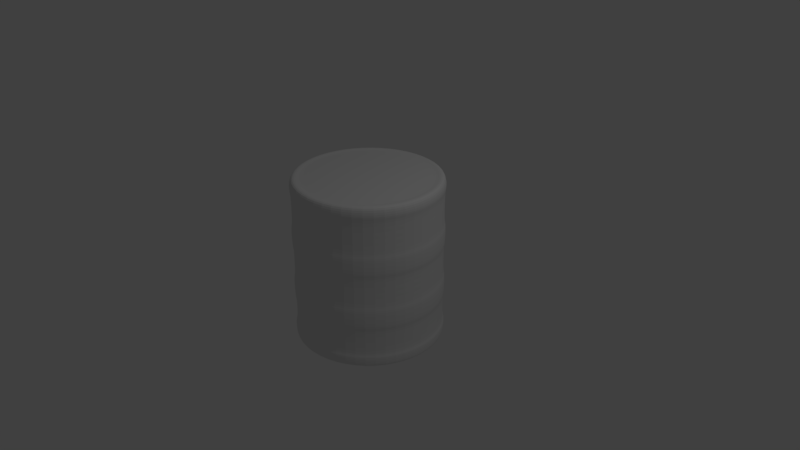 # Source: barrel.blend  (saved by Blender 2.78.0; exported with 4.5.12 LTS)
import bpy
from mathutils import Matrix  # noqa: F401  (used for matrix-valued properties, if any)

bpy.ops.wm.read_factory_settings(use_empty=True)
scene = bpy.context.scene
scene.name = 'Scene'

# ---- collections
col_collection_1 = bpy.data.collections.new('Collection 1'); scene.collection.children.link(col_collection_1)

# ---- world
world_world = bpy.data.worlds.new('World'); scene.world = world_world
world_world.color = (0.05088, 0.05088, 0.05088)
world_world.use_sun_shadow = False
world_world.sun_shadow_jitter_overblur = 0.0
world_world.cycles.sampling_method = 'MANUAL'

# ---- cameras
cam_camera = bpy.data.cameras.new('Camera')
cam_camera.clip_end = 100.0
cam_camera.lens = 35.0
cam_camera.sensor_width = 32.0
cam_camera.sensor_height = 18.0
cam_camera.ortho_scale = 7.314
cam_camera.dof.focus_distance = 0.0
cam_camera.dof.aperture_fstop = 128.0

# ---- lights
light_lamp = bpy.data.lights.new('Lamp', 'POINT')
light_lamp.transmission_factor = 0.0
light_lamp.cutoff_distance = 30.0
light_lamp.energy = 100.0
light_lamp.shadow_buffer_clip_start = 1.001
light_lamp.shadow_soft_size = 0.1
light_lamp.shadow_maximum_resolution = 0.006
light_lamp.use_absolute_resolution = True

# ---- meshes
me_cylinder = bpy.data.meshes.new('Cylinder')
me_cylinder.from_pydata([(0.0, 1.0, -0.9148), (0.0, 1.0, 0.9274), (0.5, 0.866, -0.9148), (0.5, 0.866, 0.9274), (0.866, 0.5, -0.9148), (0.866, 0.5, 0.9274), (1.0, -4.371e-08, -0.9148), (1.0, -4.371e-08, 0.9274), (0.866, -0.5, -0.9148), (0.866, -0.5, 0.9274), (0.5, -0.866, -0.9148), (0.5, -0.866, 0.9274), (1.51e-07, -1.0, -0.9148), (1.51e-07, -1.0, 0.9274), (-0.5, -0.866, -0.9148), (-0.5, -0.866, 0.9274), (-0.866, -0.5, -0.9148), (-0.866, -0.5, 0.9274), (-1.0, -4.649e-07, -0.9148), (-1.0, -4.649e-07, 0.9274), (-0.866, 0.5, -0.9148), (-0.866, 0.5, 0.9274), (-0.5, 0.866, -0.9148), (-0.5, 0.866, 0.9274), (2.169e-08, 0.8617, -1.074), (0.4308, 0.7462, -1.074), (0.7462, 0.4308, -1.074), (0.8617, 7.024e-08, -1.074), (0.7462, -0.4308, -1.074), (0.4308, -0.7462, -1.074), (1.576e-07, -0.8617, -1.074), (-0.4308, -0.7462, -1.074), (-0.7462, -0.4308, -1.074), (-0.8617, -2.927e-07, -1.074), (-0.7462, 0.4308, -1.074), (-0.4308, 0.7462, -1.074), (0.5123, 0.8874, 0.9723), (-2.579e-09, 1.025, 0.9723), (0.8874, 0.5123, 0.9723), (1.025, -4.457e-08, 0.9723), (0.8874, -0.5123, 0.9723), (0.5123, -0.8874, 0.9723), (1.539e-07, -1.025, 0.9723), (-0.5123, -0.8874, 0.9723), (-0.8874, -0.5123, 0.9723), (-1.025, -4.755e-07, 0.9723), (-0.8874, 0.5123, 0.9723), (-0.5123, 0.8874, 0.9723), (0.5015, 0.8686, 1.114), (-6.674e-09, 1.003, 1.114), (0.8686, 0.5015, 1.114), (1.003, -4.416e-08, 1.114), (0.8686, -0.5015, 1.114), (0.5015, -0.8686, 1.114), (1.47e-07, -1.003, 1.114), (-0.5015, -0.8686, 1.114), (-0.8686, -0.5015, 1.114), (-1.003, -4.656e-07, 1.114), (-0.8686, 0.5015, 1.114), (-0.5015, 0.8686, 1.114), (0.0, 1.0, -1.063), (0.5, 0.866, -1.063), (0.866, 0.5, -1.063), (1.0, -4.371e-08, -1.063), (0.866, -0.5, -1.063), (0.5, -0.866, -1.063), (1.51e-07, -1.0, -1.063), (-0.5, -0.866, -1.063), (-0.866, -0.5, -1.063), (-1.0, -4.649e-07, -1.063), (-0.866, 0.5, -1.063), (-0.5, 0.866, -1.063), (2.169e-08, 0.8617, -1.063), (0.4308, 0.7462, -1.063), (0.7462, 0.4308, -1.063), (0.8617, 7.024e-08, -1.063), (0.7462, -0.4308, -1.063), (0.4308, -0.7462, -1.063), (1.576e-07, -0.8617, -1.063), (-0.4308, -0.7462, -1.063), (-0.7462, -0.4308, -1.063), (-0.8617, -2.927e-07, -1.063), (-0.7462, 0.4308, -1.063), (-0.4308, 0.7462, -1.063), (3.604e-10, 1.024, -0.914), (0.5121, 0.887, -0.914), (0.887, 0.5121, -0.914), (1.024, -4.128e-08, -0.914), (0.887, -0.5121, -0.914), (0.5121, -0.887, -0.914), (1.55e-07, -1.024, -0.914), (-0.5121, -0.887, -0.914), (-0.887, -0.5121, -0.914), (-1.024, -4.727e-07, -0.914), (-0.887, 0.5121, -0.914), (-0.5121, 0.887, -0.914), (3.604e-10, 1.024, -1.063), (0.5121, 0.887, -1.063), (-0.5121, -0.887, -1.063), (-0.887, -0.5121, -1.063), (0.887, 0.5121, -1.063), (1.024, -4.128e-08, -1.063), (0.887, -0.5121, -1.063), (0.5121, -0.887, -1.063), (1.55e-07, -1.024, -1.063), (-1.024, -4.727e-07, -1.063), (-0.887, 0.5121, -1.063), (-0.5121, 0.887, -1.063), (0.0, 1.0, -0.2505), (0.5, 0.866, -0.2505), (0.866, 0.5, -0.2505), (1.0, -4.371e-08, -0.2505), (0.866, -0.5, -0.2505), (0.5, -0.866, -0.2505), (1.51e-07, -1.0, -0.2505), (-0.5, -0.866, -0.2505), (-0.866, -0.5, -0.2505), (-1.0, -4.649e-07, -0.2505), (-0.866, 0.5, -0.2505), (-0.5, 0.866, -0.2505), (0.0, 1.0, 0.464), (0.5, 0.866, 0.464), (0.866, 0.5, 0.464), (1.0, -4.371e-08, 0.464), (0.866, -0.5, 0.464), (0.5, -0.866, 0.464), (1.51e-07, -1.0, 0.464), (-0.5, -0.866, 0.464), (-0.866, -0.5, 0.464), (-1.0, -4.649e-07, 0.464), (-0.866, 0.5, 0.464), (-0.5, 0.866, 0.464), (0.5, 0.866, -0.536), (0.866, 0.5, -0.536), (1.0, -4.371e-08, -0.536), (0.866, -0.5, -0.536), (0.5, -0.866, -0.536), (1.51e-07, -1.0, -0.536), (-0.5, -0.866, -0.536), (-0.866, -0.5, -0.536), (-1.0, -4.649e-07, -0.536), (-0.866, 0.5, -0.536), (-0.5, 0.866, -0.536), (0.0, 1.0, -0.536), (0.5, 0.866, 0.196), (0.866, 0.5, 0.196), (1.0, -4.371e-08, 0.196), (0.866, -0.5, 0.196), (0.5, -0.866, 0.196), (1.51e-07, -1.0, 0.196), (-0.5, -0.866, 0.196), (-0.866, -0.5, 0.196), (-1.0, -4.649e-07, 0.196), (-0.866, 0.5, 0.196), (-0.5, 0.866, 0.196), (0.0, 1.0, 0.196), (-2.575e-09, 1.019, -0.536), (-2.575e-09, 1.019, -0.2505), (-0.5094, 0.8822, -0.2505), (-0.8822, 0.5094, -0.2505), (-1.019, -4.737e-07, -0.2505), (-0.8822, -0.5094, -0.2505), (-0.5094, -0.8822, -0.2505), (1.53e-07, -1.019, -0.2505), (0.5094, -0.8822, -0.2505), (0.8822, -0.5094, -0.2505), (1.019, -4.518e-08, -0.2505), (0.8822, 0.5094, -0.2505), (0.5094, 0.8822, -0.2505), (-2.391e-09, 1.019, 0.196), (-2.391e-09, 1.019, 0.464), (-0.5094, 0.8822, 0.464), (-0.8822, 0.5094, 0.464), (-1.019, -4.737e-07, 0.464), (-0.8822, -0.5094, 0.464), (-0.5094, -0.8822, 0.464), (1.534e-07, -1.019, 0.464), (0.5094, -0.8822, 0.464), (0.8822, -0.5094, 0.464), (1.019, -4.445e-08, 0.464), (0.8822, 0.5094, 0.464), (0.5094, 0.8822, 0.464), (0.5094, 0.8822, -0.536), (0.8822, 0.5094, -0.536), (1.019, -4.518e-08, -0.536), (0.8822, -0.5094, -0.536), (0.5094, -0.8822, -0.536), (1.53e-07, -1.019, -0.536), (-0.5094, -0.8822, -0.536), (-0.8822, -0.5094, -0.536), (-1.019, -4.737e-07, -0.536), (-0.8822, 0.5094, -0.536), (-0.5094, 0.8822, -0.536), (0.5094, 0.8822, 0.196), (0.8822, 0.5094, 0.196), (1.019, -4.445e-08, 0.196), (0.8822, -0.5094, 0.196), (0.5094, -0.8822, 0.196), (1.534e-07, -1.019, 0.196), (-0.5094, -0.8822, 0.196), (-0.8822, -0.5094, 0.196), (-1.019, -4.737e-07, 0.196), (-0.8822, 0.5094, 0.196), (-0.5094, 0.8822, 0.196), (0.4204, 0.7282, 1.089), (-2.523e-09, 0.8409, 1.089), (0.7282, 0.4204, 1.089), (0.8409, -5.346e-08, 1.089), (0.7282, -0.4204, 1.089), (0.4204, -0.7282, 1.089), (1.244e-07, -0.8409, 1.089), (-0.4204, -0.7282, 1.089), (-0.7282, -0.4204, 1.089), (-0.8409, -4.076e-07, 1.089), (-0.7282, 0.4204, 1.089), (-0.4204, 0.7282, 1.089), (-0.8955, -4.282e-07, 1.092), (0.7755, -0.4477, 1.092), (0.4477, -0.7755, 1.092), (0.4477, 0.7755, 1.092), (-0.4477, 0.7755, 1.092), (-5.959e-09, 0.8955, 1.092), (0.7755, 0.4477, 1.092), (0.8955, -5.194e-08, 1.092), (1.312e-07, -0.8955, 1.092), (-0.4477, -0.7755, 1.092), (-0.7755, -0.4477, 1.092), (-0.7755, 0.4477, 1.092)], [], [(120, 1, 3, 121), (121, 3, 5, 122), (122, 5, 7, 123), (123, 7, 9, 124), (124, 9, 11, 125), (125, 11, 13, 126), (126, 13, 15, 127), (127, 15, 17, 128), (128, 17, 19, 129), (129, 19, 21, 130), (6, 8, 88, 87), (130, 21, 23, 131), (131, 23, 1, 120), (60, 71, 107, 96), (24, 25, 26, 27, 28, 29, 30, 31, 32, 33, 34, 35), (34, 33, 81, 82), (55, 54, 224, 225), (23, 21, 46, 47), (30, 29, 77, 78), (64, 63, 101, 102), (13, 11, 41, 42), (204, 205, 215, 214, 213, 212, 211, 210, 209, 208, 207, 206), (20, 22, 95, 94), (26, 25, 73, 74), (54, 53, 218, 224), (3, 1, 37, 36), (33, 32, 80, 81), (71, 70, 106, 107), (10, 12, 90, 89), (17, 15, 43, 44), (7, 5, 38, 39), (63, 62, 100, 101), (29, 28, 76, 77), (53, 52, 217, 218), (39, 38, 50, 51), (44, 43, 55, 56), (36, 37, 49, 48), (42, 41, 53, 54), (47, 46, 58, 59), (40, 39, 51, 52), (45, 44, 56, 57), (38, 36, 48, 50), (43, 42, 54, 55), (37, 47, 59, 49), (41, 40, 52, 53), (46, 45, 57, 58), (9, 7, 39, 40), (19, 17, 44, 45), (49, 59, 220, 221), (5, 3, 36, 38), (52, 51, 223, 217), (15, 13, 42, 43), (1, 23, 47, 37), (59, 58, 227, 220), (11, 9, 40, 41), (21, 19, 45, 46), (67, 68, 80, 79), (62, 63, 75, 74), (60, 61, 73, 72), (65, 66, 78, 77), (70, 71, 83, 82), (63, 64, 76, 75), (68, 69, 81, 80), (61, 62, 74, 73), (66, 67, 79, 78), (71, 60, 72, 83), (64, 65, 77, 76), (69, 70, 82, 81), (27, 26, 74, 75), (31, 30, 78, 79), (70, 69, 105, 106), (35, 34, 82, 83), (0, 2, 85, 84), (14, 16, 92, 91), (28, 27, 75, 76), (32, 31, 79, 80), (62, 61, 97, 100), (4, 6, 87, 86), (24, 35, 83, 72), (25, 24, 72, 73), (92, 93, 105, 99), (87, 88, 102, 101), (94, 95, 107, 106), (89, 90, 104, 103), (84, 85, 97, 96), (91, 92, 99, 98), (86, 87, 101, 100), (85, 86, 100, 97), (90, 91, 98, 104), (95, 84, 96, 107), (88, 89, 103, 102), (93, 94, 106, 105), (65, 64, 102, 103), (16, 18, 93, 92), (66, 65, 103, 104), (2, 4, 86, 85), (12, 14, 91, 90), (22, 0, 84, 95), (67, 66, 104, 98), (8, 10, 89, 88), (68, 67, 98, 99), (18, 20, 94, 93), (61, 60, 96, 97), (69, 68, 99, 105), (155, 154, 203, 169), (140, 139, 189, 190), (126, 127, 175, 176), (117, 118, 159, 160), (154, 153, 202, 203), (139, 138, 188, 189), (127, 128, 174, 175), (118, 119, 158, 159), (153, 152, 201, 202), (138, 137, 187, 188), (128, 129, 173, 174), (119, 108, 157, 158), (152, 151, 200, 201), (137, 136, 186, 187), (129, 130, 172, 173), (151, 150, 199, 200), (136, 135, 185, 186), (130, 131, 171, 172), (108, 109, 168, 157), (150, 149, 198, 199), (135, 134, 184, 185), (131, 120, 170, 171), (109, 110, 167, 168), (149, 148, 197, 198), (0, 143, 132, 2), (2, 132, 133, 4), (4, 133, 134, 6), (6, 134, 135, 8), (8, 135, 136, 10), (10, 136, 137, 12), (12, 137, 138, 14), (14, 138, 139, 16), (16, 139, 140, 18), (18, 140, 141, 20), (20, 141, 142, 22), (22, 142, 143, 0), (108, 155, 144, 109), (109, 144, 145, 110), (110, 145, 146, 111), (111, 146, 147, 112), (112, 147, 148, 113), (113, 148, 149, 114), (114, 149, 150, 115), (115, 150, 151, 116), (116, 151, 152, 117), (117, 152, 153, 118), (118, 153, 154, 119), (119, 154, 155, 108), (192, 158, 157, 156), (191, 159, 158, 192), (190, 160, 159, 191), (189, 161, 160, 190), (188, 162, 161, 189), (187, 163, 162, 188), (186, 164, 163, 187), (185, 165, 164, 186), (184, 166, 165, 185), (183, 167, 166, 184), (182, 168, 167, 183), (156, 157, 168, 182), (203, 171, 170, 169), (202, 172, 171, 203), (201, 173, 172, 202), (200, 174, 173, 201), (199, 175, 174, 200), (198, 176, 175, 199), (197, 177, 176, 198), (196, 178, 177, 197), (195, 179, 178, 196), (194, 180, 179, 195), (193, 181, 180, 194), (169, 170, 181, 193), (116, 117, 160, 161), (125, 126, 176, 177), (141, 140, 190, 191), (115, 116, 161, 162), (124, 125, 177, 178), (142, 141, 191, 192), (144, 155, 169, 193), (114, 115, 162, 163), (123, 124, 178, 179), (143, 142, 192, 156), (145, 144, 193, 194), (113, 114, 163, 164), (122, 123, 179, 180), (146, 145, 194, 195), (112, 113, 164, 165), (121, 122, 180, 181), (132, 143, 156, 182), (147, 146, 195, 196), (111, 112, 165, 166), (120, 121, 181, 170), (133, 132, 182, 183), (148, 147, 196, 197), (110, 111, 166, 167), (134, 133, 183, 184), (213, 214, 227, 216), (209, 210, 224, 218), (204, 206, 222, 219), (212, 213, 216, 226), (208, 209, 218, 217), (205, 204, 219, 221), (215, 205, 221, 220), (206, 207, 223, 222), (210, 211, 225, 224), (214, 215, 220, 227), (207, 208, 217, 223), (211, 212, 226, 225), (56, 55, 225, 226), (48, 49, 221, 219), (57, 56, 226, 216), (50, 48, 219, 222), (58, 57, 216, 227), (51, 50, 222, 223)])
_uv = me_cylinder.uv_layers.new(name='UVMap')
_uv.uv.foreach_set('vector', [0.08812, 0.07009, 0.08812, 0.7137, 0.004804, 0.7137, 0.004804, 0.07009, 1.005, 0.07009, 1.005, 0.7137, 0.9213, 0.7137, 0.9213, 0.07009, 0.9213, 0.07009, 0.9213, 0.7137, 0.838, 0.7137, 0.838, 0.07009, 0.838, 0.07009, 0.838, 0.7137, 0.7547, 0.7137, 0.7547, 0.07009, 0.7547, 0.07009, 0.7547, 0.7137, 0.6714, 0.7137, 0.6714, 0.07009, 0.6714, 0.07009, 0.6714, 0.7137, 0.588, 0.7137, 0.588, 0.07009, 0.588, 0.07009, 0.588, 0.7137, 0.5047, 0.7137, 0.5047, 0.07009, 0.5047, 0.07009, 0.5047, 0.7137, 0.4214, 0.7137, 0.4214, 0.07009, 0.4214, 0.07009, 0.4214, 0.7137, 0.3381, 0.7137, 0.3381, 0.07009, 0.3381, 0.07009, 0.3381, 0.7137, 0.2548, 0.7137, 0.2548, 0.07009, 0.5221, 0.4923, 0.5194, 0.4876, 0.5196, 0.4874, 0.5223, 0.4922, 0.2548, 0.07009, 0.2548, 0.7137, 0.1714, 0.7137, 0.1714, 0.07009, 0.1714, 0.07009, 0.1714, 0.7137, 0.08812, 0.7137, 0.08812, 0.07009, 0.0, 0.0, 0.0, 0.0, 0.0, 0.0, 0.0, 0.0, 0.1794, 0.5102, 0.3106, 0.5102, 0.4242, 0.5758, 0.4898, 0.6894, 0.4898, 0.8206, 0.4242, 0.9343, 0.3106, 0.9999, 0.1794, 0.9999, 0.06575, 0.9343, 0.0001478, 0.8206, 0.0001477, 0.6894, 0.06575, 0.5758, 0.0, 0.0, 0.0, 0.0, 0.0, 0.0, 0.0, 0.0, 0.4883, 0.4846, 0.4938, 0.4846, 0.4935, 0.4857, 0.4886, 0.4857, 0.4845, 0.474, 0.488, 0.4782, 0.4876, 0.4786, 0.4841, 0.4743, 0.0, 0.0, 0.0, 0.0, 0.0, 0.0, 0.0, 0.0, 0.0, 0.0, 0.0, 0.0, 0.0, 0.0, 0.0, 0.0, 0.5083, 0.4834, 0.5133, 0.4814, 0.5136, 0.4818, 0.5084, 0.4839, 0.5382, 0.5104, 0.4544, 0.5104, 0.3819, 0.4686, 0.34, 0.396, 0.34, 0.3123, 0.3819, 0.2397, 0.4544, 0.1978, 0.5382, 0.1978, 0.6107, 0.2397, 0.6526, 0.3123, 0.6526, 0.396, 0.6107, 0.4686, 0.5045, 0.5024, 0.5092, 0.5051, 0.5092, 0.5054, 0.5043, 0.5026, 0.0, 0.0, 0.0, 0.0, 0.0, 0.0, 0.0, 0.0, 0.4938, 0.4846, 0.4985, 0.4873, 0.4977, 0.4881, 0.4935, 0.4857, 0.4811, 0.4638, 0.4822, 0.4691, 0.4817, 0.4693, 0.4806, 0.4638, 0.0, 0.0, 0.0, 0.0, 0.0, 0.0, 0.0, 0.0, 0.0, 0.0, 0.0, 0.0, 0.0, 0.0, 0.0, 0.0, 0.5147, 0.4849, 0.5092, 0.4849, 0.5092, 0.4846, 0.5147, 0.4846, 0.4975, 0.4834, 0.5029, 0.484, 0.5029, 0.4846, 0.4973, 0.4839, 0.5212, 0.474, 0.5235, 0.4691, 0.5241, 0.4693, 0.5217, 0.4743, 0.0, 0.0, 0.0, 0.0, 0.0, 0.0, 0.0, 0.0, 0.0, 0.0, 0.0, 0.0, 0.0, 0.0, 0.0, 0.0, 0.4985, 0.4873, 0.5014, 0.4919, 0.5003, 0.4923, 0.4977, 0.4881, 0.8079, 0.8643, 0.8861, 0.8942, 0.8775, 0.9157, 0.8009, 0.8865, 0.3965, 0.814, 0.4798, 0.8106, 0.4798, 0.834, 0.3983, 0.8373, -0.002268, 0.9302, 0.07347, 0.8942, 0.08206, 0.9157, 0.007924, 0.951, 0.5631, 0.814, 0.6459, 0.8241, 0.6423, 0.8472, 0.5613, 0.8373, 0.1517, 0.8643, 0.2319, 0.8409, 0.2372, 0.8636, 0.1586, 0.8865, 0.7276, 0.8409, 0.8079, 0.8643, 0.8009, 0.8865, 0.7224, 0.8636, 0.3137, 0.8241, 0.3965, 0.814, 0.3983, 0.8373, 0.3172, 0.8472, 0.8861, 0.8942, 0.9618, 0.9302, 0.9516, 0.951, 0.8775, 0.9157, 0.4798, 0.8106, 0.5631, 0.814, 0.5613, 0.8373, 0.4798, 0.834, 0.07347, 0.8942, 0.1517, 0.8643, 0.1586, 0.8865, 0.08206, 0.9157, 0.6459, 0.8241, 0.7276, 0.8409, 0.7224, 0.8636, 0.6423, 0.8472, 0.2319, 0.8409, 0.3137, 0.8241, 0.3172, 0.8472, 0.2372, 0.8636, 0.5177, 0.4782, 0.5212, 0.474, 0.5217, 0.4743, 0.5181, 0.4786, 0.4924, 0.4814, 0.4975, 0.4834, 0.4973, 0.4839, 0.4922, 0.4818, 0.4877, 0.5052, 0.4831, 0.5022, 0.484, 0.5014, 0.488, 0.5041, 0.5235, 0.4691, 0.5246, 0.4638, 0.5251, 0.4638, 0.5241, 0.4693, 0.5014, 0.4919, 0.5015, 0.4974, 0.5004, 0.4971, 0.5003, 0.4923, 0.5029, 0.484, 0.5083, 0.4834, 0.5084, 0.4839, 0.5029, 0.4846, 0.4822, 0.4691, 0.4845, 0.474, 0.4841, 0.4743, 0.4817, 0.4693, 0.4831, 0.5022, 0.4806, 0.4974, 0.4817, 0.4971, 0.484, 0.5014, 0.5133, 0.4814, 0.5177, 0.4782, 0.5181, 0.4786, 0.5136, 0.4818, 0.488, 0.4782, 0.4924, 0.4814, 0.4922, 0.4818, 0.4876, 0.4786, 0.0, 0.0, 0.0, 0.0, 0.0, 0.0, 0.0, 0.0, 0.0, 0.0, 0.0, 0.0, 0.0, 0.0, 0.0, 0.0, 0.0, 0.0, 0.0, 0.0, 0.0, 0.0, 0.0, 0.0, 0.0, 0.0, 0.0, 0.0, 0.0, 0.0, 0.0, 0.0, 0.0, 0.0, 0.0, 0.0, 0.0, 0.0, 0.0, 0.0, 0.0, 0.0, 0.0, 0.0, 0.0, 0.0, 0.0, 0.0, 0.0, 0.0, 0.0, 0.0, 0.0, 0.0, 0.0, 0.0, 0.0, 0.0, 0.0, 0.0, 0.0, 0.0, 0.0, 0.0, 0.0, 0.0, 0.0, 0.0, 0.0, 0.0, 0.0, 0.0, 0.0, 0.0, 0.0, 0.0, 0.0, 0.0, 0.0, 0.0, 0.0, 0.0, 0.0, 0.0, 0.0, 0.0, 0.0, 0.0, 0.0, 0.0, 0.0, 0.0, 0.0, 0.0, 0.0, 0.0, 0.0, 0.0, 0.0, 0.0, 0.0, 0.0, 0.0, 0.0, 0.0, 0.0, 0.0, 0.0, 0.0, 0.0, 0.0, 0.0, 0.0, 0.0, 0.0, 0.0, 0.0, 0.0, 0.0, 0.0, 0.0, 0.0, 0.0, 0.0, 0.0, 0.0, 0.0, 0.0, 0.5147, 0.5052, 0.5194, 0.5024, 0.5196, 0.5026, 0.5147, 0.5054, 0.5045, 0.4876, 0.5018, 0.4923, 0.5016, 0.4922, 0.5044, 0.4874, 0.0, 0.0, 0.0, 0.0, 0.0, 0.0, 0.0, 0.0, 0.0, 0.0, 0.0, 0.0, 0.0, 0.0, 0.0, 0.0, 0.0, 0.0, 0.0, 0.0, 0.0, 0.0, 0.0, 0.0, 0.5221, 0.4977, 0.5221, 0.4923, 0.5223, 0.4922, 0.5224, 0.4978, 0.0, 0.0, 0.0, 0.0, 0.0, 0.0, 0.0, 0.0, 0.0, 0.0, 0.0, 0.0, 0.0, 0.0, 0.0, 0.0, 0.4167, 0.7376, 0.3334, 0.7376, 0.3334, 0.9987, 0.4167, 0.9987, 0.8333, 0.7376, 0.75, 0.7376, 0.75, 0.9987, 0.8333, 0.9987, 0.25, 0.7376, 0.1667, 0.7376, 0.1667, 0.9987, 0.25, 0.9987, 0.6666, 0.7376, 0.5833, 0.7376, 0.5833, 0.9987, 0.6666, 0.9987, 0.08341, 0.7376, 9.472e-05, 0.7376, 9.472e-05, 0.9987, 0.08341, 0.9987, 0.5, 0.7376, 0.4167, 0.7376, 0.4167, 0.9987, 0.5, 0.9987, 0.9166, 0.7376, 0.8333, 0.7376, 0.8333, 0.9987, 0.9166, 0.9987, 0.9999, 0.7376, 0.9166, 0.7376, 0.9166, 0.9987, 0.9999, 0.9987, 0.5833, 0.7376, 0.5, 0.7376, 0.5, 0.9987, 0.5833, 0.9987, 0.1667, 0.7376, 0.08341, 0.7376, 0.08341, 0.9987, 0.1667, 0.9987, 0.75, 0.7376, 0.6666, 0.7376, 0.6666, 0.9987, 0.75, 0.9987, 0.3334, 0.7376, 0.25, 0.7376, 0.25, 0.9987, 0.3334, 0.9987, 0.0, 0.0, 0.0, 0.0, 0.0, 0.0, 0.0, 0.0, 0.5018, 0.4923, 0.5018, 0.4977, 0.5016, 0.4978, 0.5016, 0.4922, 0.0, 0.0, 0.0, 0.0, 0.0, 0.0, 0.0, 0.0, 0.5194, 0.5024, 0.5221, 0.4977, 0.5224, 0.4978, 0.5196, 0.5026, 0.5092, 0.4849, 0.5045, 0.4876, 0.5044, 0.4874, 0.5092, 0.4846, 0.5092, 0.5051, 0.5147, 0.5052, 0.5147, 0.5054, 0.5092, 0.5054, 0.0, 0.0, 0.0, 0.0, 0.0, 0.0, 0.0, 0.0, 0.5194, 0.4876, 0.5147, 0.4849, 0.5147, 0.4846, 0.5196, 0.4874, 0.0, 0.0, 0.0, 0.0, 0.0, 0.0, 0.0, 0.0, 0.5018, 0.4977, 0.5045, 0.5024, 0.5043, 0.5026, 0.5016, 0.4978, 0.0, 0.0, 0.0, 0.0, 0.0, 0.0, 0.0, 0.0, 0.0, 0.0, 0.0, 0.0, 0.0, 0.0, 0.0, 0.0, 0.5252, 0.5083, 0.5224, 0.513, 0.5223, 0.513, 0.525, 0.5082, 0.5045, 0.5232, 0.5092, 0.5259, 0.5091, 0.5261, 0.5043, 0.5233, 0.53, 0.4848, 0.5253, 0.4875, 0.5252, 0.4874, 0.5299, 0.4846, 0.4808, 0.5186, 0.4835, 0.5233, 0.4833, 0.5235, 0.4806, 0.5187, 0.5224, 0.513, 0.5224, 0.5185, 0.5223, 0.5185, 0.5223, 0.513, 0.5092, 0.5259, 0.5146, 0.5259, 0.5147, 0.5261, 0.5091, 0.5261, 0.5253, 0.4875, 0.5226, 0.4922, 0.5224, 0.4922, 0.5252, 0.4874, 0.4835, 0.5233, 0.4882, 0.5261, 0.4881, 0.5262, 0.4833, 0.5235, 0.5224, 0.5185, 0.5252, 0.5232, 0.525, 0.5233, 0.5223, 0.5185, 0.5146, 0.5259, 0.5193, 0.5232, 0.5195, 0.5233, 0.5147, 0.5261, 0.5226, 0.4922, 0.5226, 0.4977, 0.5224, 0.4977, 0.5224, 0.4922, 0.4882, 0.5261, 0.4936, 0.5261, 0.4937, 0.5262, 0.4881, 0.5262, 0.5252, 0.5232, 0.5299, 0.5259, 0.5298, 0.5261, 0.525, 0.5233, 0.5193, 0.5232, 0.522, 0.5185, 0.5222, 0.5185, 0.5195, 0.5233, 0.5226, 0.4977, 0.5253, 0.5024, 0.5252, 0.5025, 0.5224, 0.4977, 0.5299, 0.5259, 0.5353, 0.5259, 0.5354, 0.5261, 0.5298, 0.5261, 0.522, 0.5185, 0.522, 0.513, 0.5222, 0.513, 0.5222, 0.5185, 0.5253, 0.5024, 0.53, 0.5051, 0.5299, 0.5053, 0.5252, 0.5025, 0.4936, 0.5261, 0.4983, 0.5233, 0.4985, 0.5235, 0.4937, 0.5262, 0.5353, 0.5259, 0.54, 0.5232, 0.5402, 0.5233, 0.5354, 0.5261, 0.522, 0.513, 0.5193, 0.5083, 0.5195, 0.5082, 0.5222, 0.513, 0.53, 0.5051, 0.5354, 0.5051, 0.5355, 0.5053, 0.5299, 0.5053, 0.4983, 0.5233, 0.5011, 0.5186, 0.5012, 0.5187, 0.4985, 0.5235, 0.54, 0.5232, 0.5427, 0.5185, 0.5429, 0.5185, 0.5402, 0.5233, 0.08812, 0.05899, 0.08812, 0.7166, 0.004804, 0.7166, 0.004804, 0.05899, 1.005, 0.05899, 1.005, 0.7166, 0.9213, 0.7166, 0.9213, 0.05899, 0.9213, 0.05899, 0.9213, 0.7166, 0.838, 0.7166, 0.838, 0.05899, 0.838, 0.05899, 0.838, 0.7166, 0.7547, 0.7166, 0.7547, 0.05899, 0.7547, 0.05899, 0.7547, 0.7166, 0.6714, 0.7166, 0.6714, 0.05899, 0.6714, 0.05899, 0.6714, 0.7166, 0.588, 0.7166, 0.588, 0.05899, 0.588, 0.05899, 0.588, 0.7166, 0.5047, 0.7166, 0.5047, 0.05899, 0.5047, 0.05899, 0.5047, 0.7166, 0.4214, 0.7166, 0.4214, 0.05899, 0.4214, 0.05899, 0.4214, 0.7166, 0.3381, 0.7166, 0.3381, 0.05899, 0.3381, 0.05899, 0.3381, 0.7166, 0.2548, 0.7166, 0.2548, 0.05899, 0.2548, 0.05899, 0.2548, 0.7166, 0.1714, 0.7166, 0.1714, 0.05899, 0.1714, 0.05899, 0.1714, 0.7166, 0.08812, 0.7166, 0.08812, 0.05899, 0.08812, 0.05647, 0.08812, 0.7139, 0.004804, 0.7139, 0.004804, 0.05647, 1.005, 0.05647, 1.005, 0.7139, 0.9213, 0.7139, 0.9213, 0.05647, 0.9213, 0.05647, 0.9213, 0.7139, 0.838, 0.7139, 0.838, 0.05647, 0.838, 0.05647, 0.838, 0.7139, 0.7547, 0.7139, 0.7547, 0.05647, 0.7547, 0.05647, 0.7547, 0.7139, 0.6714, 0.7139, 0.6714, 0.05647, 0.6714, 0.05647, 0.6714, 0.7139, 0.588, 0.7139, 0.588, 0.05647, 0.588, 0.05647, 0.588, 0.7139, 0.5047, 0.7139, 0.5047, 0.05647, 0.5047, 0.05647, 0.5047, 0.7139, 0.4214, 0.7139, 0.4214, 0.05647, 0.4214, 0.05647, 0.4214, 0.7139, 0.3381, 0.7139, 0.3381, 0.05647, 0.3381, 0.05647, 0.3381, 0.7139, 0.2548, 0.7139, 0.2548, 0.05647, 0.2548, 0.05647, 0.2548, 0.7139, 0.1714, 0.7139, 0.1714, 0.05647, 0.1714, 0.05647, 0.1714, 0.7139, 0.08812, 0.7139, 0.08812, 0.05647, 0.1682, 0.7474, 0.1682, 1.004, 0.08533, 1.004, 0.08533, 0.7474, 0.2511, 0.7474, 0.2511, 1.004, 0.1682, 1.004, 0.1682, 0.7474, 0.334, 0.7474, 0.334, 1.004, 0.2511, 1.004, 0.2511, 0.7474, 0.4168, 0.7474, 0.4168, 1.004, 0.334, 1.004, 0.334, 0.7474, 0.4997, 0.7474, 0.4997, 1.004, 0.4168, 1.004, 0.4168, 0.7474, 0.5826, 0.7474, 0.5826, 1.004, 0.4997, 1.004, 0.4997, 0.7474, 0.6654, 0.7474, 0.6654, 1.004, 0.5826, 1.004, 0.5826, 0.7474, 0.7483, 0.7474, 0.7483, 1.004, 0.6654, 1.004, 0.6654, 0.7474, 0.8312, 0.7474, 0.8312, 1.004, 0.7483, 1.004, 0.7483, 0.7474, 0.9141, 0.7474, 0.9141, 1.004, 0.8312, 1.004, 0.8312, 0.7474, 0.9969, 0.7474, 0.9969, 1.004, 0.9141, 1.004, 0.9141, 0.7474, 0.08533, 0.7474, 0.08533, 1.004, 0.002457, 1.004, 0.002457, 0.7474, 0.1682, 0.7619, 0.1682, 1.003, 0.08533, 1.003, 0.08533, 0.7619, 0.2511, 0.7619, 0.2511, 1.003, 0.1682, 1.003, 0.1682, 0.7619, 0.334, 0.7619, 0.334, 1.003, 0.2511, 1.003, 0.2511, 0.7619, 0.4168, 0.7619, 0.4168, 1.003, 0.334, 1.003, 0.334, 0.7619, 0.4997, 0.7619, 0.4997, 1.003, 0.4168, 1.003, 0.4168, 0.7619, 0.5826, 0.7619, 0.5826, 1.003, 0.4997, 1.003, 0.4997, 0.7619, 0.6654, 0.7619, 0.6654, 1.003, 0.5826, 1.003, 0.5826, 0.7619, 0.7483, 0.7619, 0.7483, 1.003, 0.6654, 1.003, 0.6654, 0.7619, 0.8312, 0.7619, 0.8312, 1.003, 0.7483, 1.003, 0.7483, 0.7619, 0.9141, 0.7619, 0.9141, 1.003, 0.8312, 1.003, 0.8312, 0.7619, 0.9969, 0.7619, 0.9969, 1.003, 0.9141, 1.003, 0.9141, 0.7619, 0.08533, 0.7619, 0.08533, 1.003, 0.002457, 1.003, 0.002457, 0.7619, 0.4808, 0.5132, 0.4808, 0.5186, 0.4806, 0.5187, 0.4806, 0.5131, 0.5354, 0.4848, 0.53, 0.4848, 0.5299, 0.4846, 0.5355, 0.4846, 0.5018, 0.5185, 0.5045, 0.5232, 0.5043, 0.5233, 0.5016, 0.5185, 0.4835, 0.5085, 0.4808, 0.5132, 0.4806, 0.5131, 0.4833, 0.5083, 0.5401, 0.4875, 0.5354, 0.4848, 0.5355, 0.4846, 0.5403, 0.4874, 0.5018, 0.513, 0.5018, 0.5185, 0.5016, 0.5185, 0.5016, 0.513, 0.5299, 0.5056, 0.5252, 0.5083, 0.525, 0.5082, 0.5298, 0.5054, 0.4882, 0.5058, 0.4835, 0.5085, 0.4833, 0.5083, 0.4881, 0.5056, 0.5429, 0.4922, 0.5401, 0.4875, 0.5403, 0.4874, 0.543, 0.4922, 0.5045, 0.5083, 0.5018, 0.513, 0.5016, 0.513, 0.5043, 0.5082, 0.5353, 0.5056, 0.5299, 0.5056, 0.5298, 0.5054, 0.5354, 0.5054, 0.4936, 0.5058, 0.4882, 0.5058, 0.4881, 0.5056, 0.4937, 0.5056, 0.5429, 0.4977, 0.5429, 0.4922, 0.543, 0.4922, 0.543, 0.4977, 0.54, 0.5083, 0.5353, 0.5056, 0.5354, 0.5054, 0.5402, 0.5082, 0.4983, 0.5085, 0.4936, 0.5058, 0.4937, 0.5056, 0.4985, 0.5083, 0.5401, 0.5024, 0.5429, 0.4977, 0.543, 0.4977, 0.5403, 0.5025, 0.5092, 0.5056, 0.5045, 0.5083, 0.5043, 0.5082, 0.5091, 0.5054, 0.5427, 0.513, 0.54, 0.5083, 0.5402, 0.5082, 0.5429, 0.513, 0.5011, 0.5132, 0.4983, 0.5085, 0.4985, 0.5083, 0.5012, 0.5131, 0.5354, 0.5051, 0.5401, 0.5024, 0.5403, 0.5025, 0.5355, 0.5053, 0.5146, 0.5056, 0.5092, 0.5056, 0.5091, 0.5054, 0.5147, 0.5054, 0.5427, 0.5185, 0.5427, 0.513, 0.5429, 0.513, 0.5429, 0.5185, 0.5011, 0.5186, 0.5011, 0.5132, 0.5012, 0.5131, 0.5012, 0.5187, 0.5193, 0.5083, 0.5146, 0.5056, 0.5147, 0.5054, 0.5195, 0.5082, 0.5263, 0.4618, 0.4328, 0.4618, 0.4298, 0.4501, 0.5293, 0.4501, 0.6075, 0.3898, 0.6543, 0.306, 0.6656, 0.3092, 0.6157, 0.3984, 0.3052, 0.306, 0.3521, 0.3898, 0.3438, 0.3984, 0.2939, 0.3092, 0.6073, 0.5102, 0.5263, 0.4618, 0.5293, 0.4501, 0.6156, 0.5016, 0.5265, 0.4382, 0.6075, 0.3898, 0.6157, 0.3984, 0.5295, 0.45, 0.305, 0.594, 0.3048, 0.6909, 0.2935, 0.694, 0.2937, 0.5908, 0.3519, 0.5102, 0.305, 0.594, 0.2937, 0.5908, 0.3436, 0.5016, 0.3521, 0.3898, 0.433, 0.4382, 0.43, 0.45, 0.3438, 0.3984, 0.6543, 0.6909, 0.6541, 0.594, 0.6654, 0.5908, 0.6656, 0.694, 0.4328, 0.4618, 0.3519, 0.5102, 0.3436, 0.5016, 0.4298, 0.4501, 0.433, 0.4382, 0.5265, 0.4382, 0.5295, 0.45, 0.43, 0.45, 0.6541, 0.594, 0.6073, 0.5102, 0.6156, 0.5016, 0.6654, 0.5908, 0.4836, 0.4873, 0.4883, 0.4846, 0.4886, 0.4857, 0.4844, 0.4881, 0.4931, 0.5055, 0.4877, 0.5052, 0.488, 0.5041, 0.4929, 0.5044, 0.4808, 0.4919, 0.4836, 0.4873, 0.4844, 0.4881, 0.4819, 0.4923, 0.499, 0.5022, 0.4944, 0.5052, 0.4941, 0.5041, 0.4982, 0.5014, 0.4806, 0.4974, 0.4808, 0.4919, 0.4819, 0.4923, 0.4817, 0.4971, 0.5015, 0.4974, 0.499, 0.5022, 0.4982, 0.5014, 0.5004, 0.4971])
me_cylinder.use_remesh_preserve_volume = False
me_cylinder.use_remesh_preserve_attributes = False
me_cylinder.use_mirror_vertex_groups = False
me_cylinder.update()

# ---- objects
ob_cylinder = bpy.data.objects.new('Cylinder', me_cylinder)
ob_lamp = bpy.data.objects.new('Lamp', light_lamp)
ob_camera = bpy.data.objects.new('Camera', cam_camera)

# ---- transforms, parenting, visibility, modifiers, constraints
ob_cylinder.location = (0.0, 0.0, 0.0)
ob_cylinder.lineart.crease_threshold = 0.0
_m = ob_cylinder.modifiers.new('Subsurf', 'SUBSURF')
_m.uv_smooth = 'PRESERVE_CORNERS'
_m.quality = 2
_m.show_only_control_edges = False
ob_lamp.location = (4.076, 1.005, 5.904)
ob_lamp.rotation_euler = (0.6503, 0.05522, 1.866)
ob_lamp.lock_rotations_4d = False
ob_lamp.empty_display_type = 'ARROWS'
ob_lamp.color = (0.0, 0.0, 0.0, 0.0)
ob_lamp.lineart.crease_threshold = 0.0
ob_camera.location = (7.481, -6.508, 5.344)
ob_camera.rotation_euler = (1.109, 0.0, 0.8149)
ob_camera.lock_rotations_4d = False
ob_camera.empty_display_type = 'ARROWS'
ob_camera.color = (0.0, 0.0, 0.0, 0.0)
ob_camera.display_type = 'WIRE'
ob_camera.lineart.crease_threshold = 0.0

# ---- collection membership
col_collection_1.objects.link(ob_cylinder)
col_collection_1.objects.link(ob_lamp)
col_collection_1.objects.link(ob_camera)

# ---- scene / render settings (as saved in the file)
scene.camera = ob_camera
scene.frame_start = 1; scene.frame_end = 250; scene.frame_set(1)
scene.render.engine = 'BLENDER_EEVEE_NEXT'
scene.render.resolution_percentage = 50
scene.render.dither_intensity = 0.0
scene.cycles.use_denoising = False
scene.cycles.samples = 128
scene.cycles.sampling_pattern = 'TABULATED_SOBOL'
scene.cycles.light_sampling_threshold = 0.0
scene.cycles.use_adaptive_sampling = False
scene.cycles.use_light_tree = False
scene.cycles.blur_glossy = 0.0
scene.cycles.sample_clamp_indirect = 0.0
scene.view_settings.view_transform = 'Standard'
bpy.context.view_layer.update()
